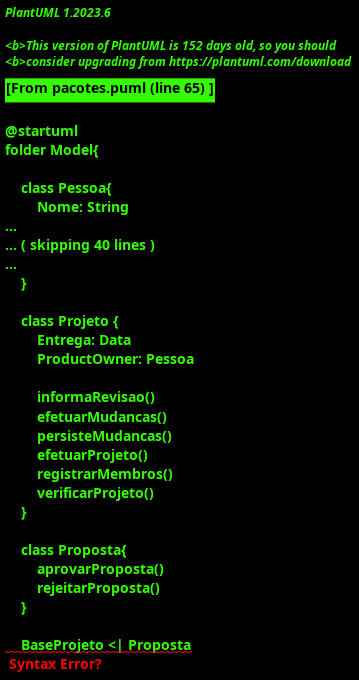

The diagram above was rendered by PlantUML. Its source (embedded in the PNG):
@startuml
folder Model{

    class Pessoa{
        Nome: String
        Idade: Int
        CEP: String
        Numero: String
        Complemento: String
        Telefone: String[]
        getNome()
        getCep()
    }

    class Professor {
        Matricula: String 
        getMatricula()
    }

    class Aluno {
        Matricula: String
        DataDeEntrada: Data
        getMatricula()
        getDataDeEntrada()
    }

    class Gestor {
        cadastrarProfessor()
        aprovarProposta()
    }

    class BaseProjeto {
        Titulo: String
        Descrição: String
        Status: String
        Criacao: Data
        Autor: Pessoa
        Tags: String[]
        Departamento: String
        Links: URL[]

        getTitulo()
        getDescricao()
        getProfessor()
        getMembros()
    }

    class Projeto {
        Entrega: Data
        ProductOwner: Pessoa

        informaRevisao()
        efetuarMudancas()
        persisteMudancas()
        efetuarProjeto()
        registrarMembros()
        verificarProjeto()
    }

    class Proposta{
        aprovarProposta()
        rejeitarProposta()
    }

    BaseProjeto <| Proposta
    BaseProjeto <| Projeto


    class Turma {
        Codigo: String
        Disciplina: String
        Departamento: String
        Horario: String
        NumeroSala: Int
        Semestre: Data
        getCodigo()
        getDisciplina()
        getDepartamento()
    }

    class Notificacao{
        data: Data
        tipo: String
    }

    Pessoa <| Professor
    Pessoa <| Aluno
    Pessoa <| Gestor
}

folder Control{
    
    class Buscador  {
     processarBusca()
     insereProjetoNoResultado()
     descartaProjetos()
     gerarResultados()
    }

    class VerificadorLogin{
        verificaddorCadastro()
    }

    class ControladorProjeto{
        tratarRevisao()
        encontrarProjeto()
    }

    class GerenciadorContas{
        enviaDados()
    }

    class ControladorTurma{
        registrarProposta()
    }
}

folder View{
    class TelaLogin{
        insereDados()
        informarValidez()
    }

    class TelaInicial{
        verificaNotificações()
        acessarProjeto()
        notificaAluno()
        acessarTurma()
        criarProjeto()
        verProjeto()
    }

    class TelaTurma{
        verPropostas()
        revisarProposta()
        escolherProjeto()
        proporProjeto()
    }

    class TelaRevisao{
        enviarRevisao()
    }

    class TelaBusca{
        informarTermoBusca()
        selecionarFiltros()
        confirmarBusca()
        informarResultados()
    }

    class TelaEscolhaProjeto{
        informarMembros()
        selecionarProjeto()
    }

    class TelaCadastro{
        insereDados()
    }

    class TelaProjeto{
        mudarProjeto()
        informarDados()
    }

    class TelaProposta{
        informarDados()
    }
}
@enduml